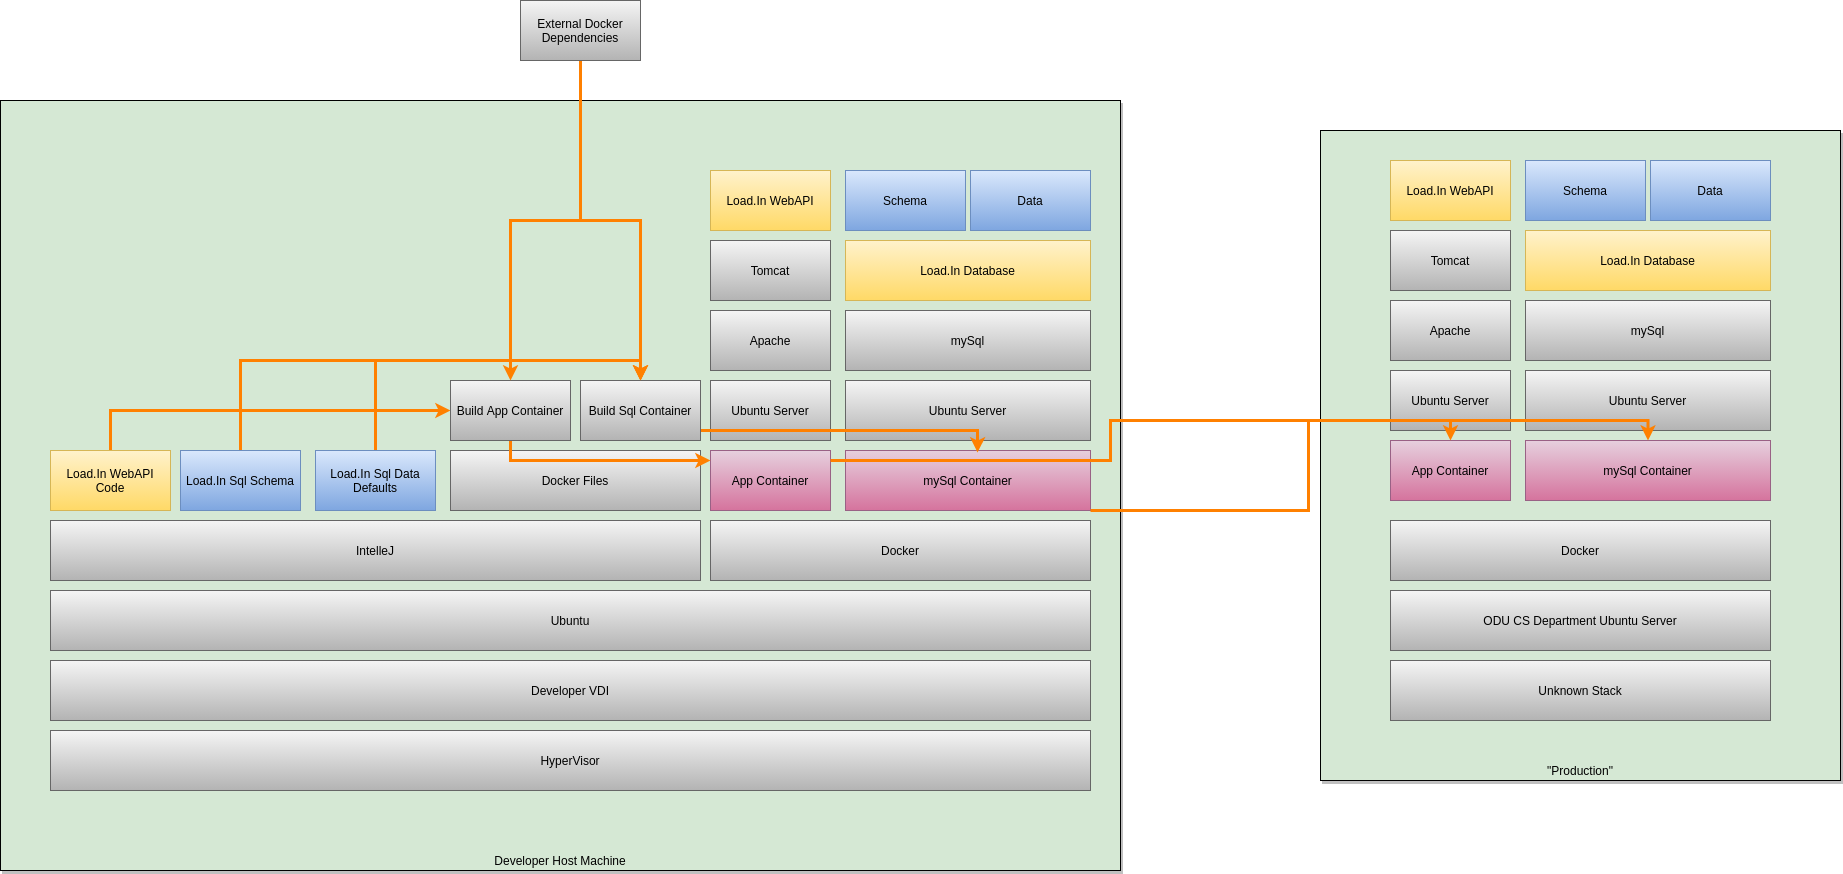

The diagram above was exported from draw.io. Its source (the exported page's mxGraphModel, read from the mxfile embedded in the PNG):
<mxGraphModel dx="1350" dy="1820" grid="1" gridSize="10" guides="1" tooltips="1" connect="1" arrows="1" fold="1" page="1" pageScale="1" pageWidth="850" pageHeight="1100" math="0" shadow="0">
  <root>
    <mxCell id="0" />
    <mxCell id="1" parent="0" />
    <mxCell id="7N_Ezh8CZ8ZybVzTjogl-33" value="&quot;Production&quot;" style="rounded=0;whiteSpace=wrap;html=1;verticalAlign=bottom;shadow=1;fillColor=#D5E8D4;glass=0;" vertex="1" parent="1">
      <mxGeometry x="1350" y="-70" width="520" height="650" as="geometry" />
    </mxCell>
    <mxCell id="7N_Ezh8CZ8ZybVzTjogl-17" value="Developer Host Machine" style="rounded=0;whiteSpace=wrap;html=1;verticalAlign=bottom;glass=0;shadow=1;fillColor=#D5E8D4;" vertex="1" parent="1">
      <mxGeometry x="30" y="-100" width="1120" height="770" as="geometry" />
    </mxCell>
    <mxCell id="7N_Ezh8CZ8ZybVzTjogl-1" value="Ubuntu" style="rounded=0;whiteSpace=wrap;html=1;strokeColor=#666666;fillColor=#f5f5f5;gradientColor=#b3b3b3;" vertex="1" parent="1">
      <mxGeometry x="80" y="390" width="1040" height="60" as="geometry" />
    </mxCell>
    <mxCell id="7N_Ezh8CZ8ZybVzTjogl-2" value="IntelleJ" style="rounded=0;whiteSpace=wrap;html=1;strokeColor=#666666;fillColor=#f5f5f5;gradientColor=#b3b3b3;" vertex="1" parent="1">
      <mxGeometry x="80" y="320" width="650" height="60" as="geometry" />
    </mxCell>
    <mxCell id="7N_Ezh8CZ8ZybVzTjogl-43" style="edgeStyle=orthogonalEdgeStyle;rounded=0;orthogonalLoop=1;jettySize=auto;html=1;entryX=0;entryY=0.5;entryDx=0;entryDy=0;exitX=0.5;exitY=0;exitDx=0;exitDy=0;strokeColor=#FF8000;strokeWidth=3;fillColor=#008a00;" edge="1" parent="1" source="7N_Ezh8CZ8ZybVzTjogl-3" target="7N_Ezh8CZ8ZybVzTjogl-38">
      <mxGeometry relative="1" as="geometry" />
    </mxCell>
    <mxCell id="7N_Ezh8CZ8ZybVzTjogl-3" value="Load.In WebAPI Code" style="rounded=0;whiteSpace=wrap;html=1;gradientColor=#ffd966;fillColor=#fff2cc;strokeColor=#d6b656;" vertex="1" parent="1">
      <mxGeometry x="80" y="250" width="120" height="60" as="geometry" />
    </mxCell>
    <mxCell id="7N_Ezh8CZ8ZybVzTjogl-4" value="Docker" style="rounded=0;whiteSpace=wrap;html=1;strokeColor=#666666;fillColor=#f5f5f5;gradientColor=#b3b3b3;" vertex="1" parent="1">
      <mxGeometry x="740" y="320" width="380" height="60" as="geometry" />
    </mxCell>
    <mxCell id="7N_Ezh8CZ8ZybVzTjogl-5" value="App Container" style="rounded=0;whiteSpace=wrap;html=1;gradientColor=#d5739d;fillColor=#e6d0de;strokeColor=#996185;" vertex="1" parent="1">
      <mxGeometry x="740" y="250" width="120" height="60" as="geometry" />
    </mxCell>
    <mxCell id="7N_Ezh8CZ8ZybVzTjogl-6" value="mySql Container" style="rounded=0;whiteSpace=wrap;html=1;gradientColor=#d5739d;fillColor=#e6d0de;strokeColor=#996185;" vertex="1" parent="1">
      <mxGeometry x="875" y="250" width="245" height="60" as="geometry" />
    </mxCell>
    <mxCell id="7N_Ezh8CZ8ZybVzTjogl-7" value="Apache" style="rounded=0;whiteSpace=wrap;html=1;strokeColor=#666666;fillColor=#f5f5f5;gradientColor=#b3b3b3;" vertex="1" parent="1">
      <mxGeometry x="740" y="110" width="120" height="60" as="geometry" />
    </mxCell>
    <mxCell id="7N_Ezh8CZ8ZybVzTjogl-8" value="Tomcat" style="rounded=0;whiteSpace=wrap;html=1;strokeColor=#666666;fillColor=#f5f5f5;gradientColor=#b3b3b3;" vertex="1" parent="1">
      <mxGeometry x="740" y="40" width="120" height="60" as="geometry" />
    </mxCell>
    <mxCell id="7N_Ezh8CZ8ZybVzTjogl-9" value="Load.In WebAPI" style="rounded=0;whiteSpace=wrap;html=1;gradientColor=#ffd966;fillColor=#fff2cc;strokeColor=#d6b656;" vertex="1" parent="1">
      <mxGeometry x="740" y="-30" width="120" height="60" as="geometry" />
    </mxCell>
    <mxCell id="7N_Ezh8CZ8ZybVzTjogl-10" value="mySql" style="rounded=0;whiteSpace=wrap;html=1;strokeColor=#666666;fillColor=#f5f5f5;gradientColor=#b3b3b3;" vertex="1" parent="1">
      <mxGeometry x="875" y="110" width="245" height="60" as="geometry" />
    </mxCell>
    <mxCell id="7N_Ezh8CZ8ZybVzTjogl-11" value="Ubuntu Server" style="rounded=0;whiteSpace=wrap;html=1;strokeColor=#666666;fillColor=#f5f5f5;gradientColor=#b3b3b3;" vertex="1" parent="1">
      <mxGeometry x="740" y="180" width="120" height="60" as="geometry" />
    </mxCell>
    <mxCell id="7N_Ezh8CZ8ZybVzTjogl-12" value="Ubuntu Server" style="rounded=0;whiteSpace=wrap;html=1;strokeColor=#666666;fillColor=#f5f5f5;gradientColor=#b3b3b3;" vertex="1" parent="1">
      <mxGeometry x="875" y="180" width="245" height="60" as="geometry" />
    </mxCell>
    <mxCell id="7N_Ezh8CZ8ZybVzTjogl-13" value="Load.In Database" style="rounded=0;whiteSpace=wrap;html=1;gradientColor=#ffd966;fillColor=#fff2cc;strokeColor=#d6b656;" vertex="1" parent="1">
      <mxGeometry x="875" y="40" width="245" height="60" as="geometry" />
    </mxCell>
    <mxCell id="7N_Ezh8CZ8ZybVzTjogl-14" value="Schema" style="rounded=0;whiteSpace=wrap;html=1;gradientColor=#7ea6e0;fillColor=#dae8fc;strokeColor=#6c8ebf;" vertex="1" parent="1">
      <mxGeometry x="875" y="-30" width="120" height="60" as="geometry" />
    </mxCell>
    <mxCell id="7N_Ezh8CZ8ZybVzTjogl-15" value="Data" style="rounded=0;whiteSpace=wrap;html=1;gradientColor=#7ea6e0;fillColor=#dae8fc;strokeColor=#6c8ebf;" vertex="1" parent="1">
      <mxGeometry x="1000" y="-30" width="120" height="60" as="geometry" />
    </mxCell>
    <mxCell id="7N_Ezh8CZ8ZybVzTjogl-16" value="HyperVisor" style="rounded=0;whiteSpace=wrap;html=1;gradientColor=#b3b3b3;fillColor=#f5f5f5;strokeColor=#666666;" vertex="1" parent="1">
      <mxGeometry x="80" y="530" width="1040" height="60" as="geometry" />
    </mxCell>
    <mxCell id="7N_Ezh8CZ8ZybVzTjogl-18" value="Developer VDI" style="rounded=0;whiteSpace=wrap;html=1;strokeColor=#666666;fillColor=#f5f5f5;gradientColor=#b3b3b3;" vertex="1" parent="1">
      <mxGeometry x="80" y="460" width="1040" height="60" as="geometry" />
    </mxCell>
    <mxCell id="7N_Ezh8CZ8ZybVzTjogl-19" value="Unknown Stack" style="rounded=0;whiteSpace=wrap;html=1;strokeColor=#666666;fillColor=#f5f5f5;gradientColor=#b3b3b3;" vertex="1" parent="1">
      <mxGeometry x="1420" y="460" width="380" height="60" as="geometry" />
    </mxCell>
    <mxCell id="7N_Ezh8CZ8ZybVzTjogl-20" value="ODU CS Department Ubuntu Server" style="rounded=0;whiteSpace=wrap;html=1;strokeColor=#666666;fillColor=#f5f5f5;gradientColor=#b3b3b3;" vertex="1" parent="1">
      <mxGeometry x="1420" y="390" width="380" height="60" as="geometry" />
    </mxCell>
    <mxCell id="7N_Ezh8CZ8ZybVzTjogl-21" value="Docker" style="rounded=0;whiteSpace=wrap;html=1;strokeColor=#666666;fillColor=#f5f5f5;gradientColor=#b3b3b3;" vertex="1" parent="1">
      <mxGeometry x="1420" y="320" width="380" height="60" as="geometry" />
    </mxCell>
    <mxCell id="7N_Ezh8CZ8ZybVzTjogl-22" value="App Container" style="rounded=0;whiteSpace=wrap;html=1;gradientColor=#d5739d;fillColor=#e6d0de;strokeColor=#996185;" vertex="1" parent="1">
      <mxGeometry x="1420" y="240" width="120" height="60" as="geometry" />
    </mxCell>
    <mxCell id="7N_Ezh8CZ8ZybVzTjogl-23" value="mySql Container" style="rounded=0;whiteSpace=wrap;html=1;gradientColor=#d5739d;fillColor=#e6d0de;strokeColor=#996185;" vertex="1" parent="1">
      <mxGeometry x="1555" y="240" width="245" height="60" as="geometry" />
    </mxCell>
    <mxCell id="7N_Ezh8CZ8ZybVzTjogl-24" value="Apache" style="rounded=0;whiteSpace=wrap;html=1;strokeColor=#666666;fillColor=#f5f5f5;gradientColor=#b3b3b3;" vertex="1" parent="1">
      <mxGeometry x="1420" y="100" width="120" height="60" as="geometry" />
    </mxCell>
    <mxCell id="7N_Ezh8CZ8ZybVzTjogl-25" value="Tomcat" style="rounded=0;whiteSpace=wrap;html=1;strokeColor=#666666;fillColor=#f5f5f5;gradientColor=#b3b3b3;" vertex="1" parent="1">
      <mxGeometry x="1420" y="30" width="120" height="60" as="geometry" />
    </mxCell>
    <mxCell id="7N_Ezh8CZ8ZybVzTjogl-26" value="Load.In WebAPI" style="rounded=0;whiteSpace=wrap;html=1;gradientColor=#ffd966;fillColor=#fff2cc;strokeColor=#d6b656;" vertex="1" parent="1">
      <mxGeometry x="1420" y="-40" width="120" height="60" as="geometry" />
    </mxCell>
    <mxCell id="7N_Ezh8CZ8ZybVzTjogl-27" value="mySql" style="rounded=0;whiteSpace=wrap;html=1;strokeColor=#666666;fillColor=#f5f5f5;gradientColor=#b3b3b3;" vertex="1" parent="1">
      <mxGeometry x="1555" y="100" width="245" height="60" as="geometry" />
    </mxCell>
    <mxCell id="7N_Ezh8CZ8ZybVzTjogl-28" value="Ubuntu Server" style="rounded=0;whiteSpace=wrap;html=1;strokeColor=#666666;fillColor=#f5f5f5;gradientColor=#b3b3b3;" vertex="1" parent="1">
      <mxGeometry x="1420" y="170" width="120" height="60" as="geometry" />
    </mxCell>
    <mxCell id="7N_Ezh8CZ8ZybVzTjogl-29" value="Ubuntu Server" style="rounded=0;whiteSpace=wrap;html=1;strokeColor=#666666;fillColor=#f5f5f5;gradientColor=#b3b3b3;" vertex="1" parent="1">
      <mxGeometry x="1555" y="170" width="245" height="60" as="geometry" />
    </mxCell>
    <mxCell id="7N_Ezh8CZ8ZybVzTjogl-30" value="Load.In Database" style="rounded=0;whiteSpace=wrap;html=1;strokeColor=#d6b656;fillColor=#fff2cc;gradientColor=#ffd966;" vertex="1" parent="1">
      <mxGeometry x="1555" y="30" width="245" height="60" as="geometry" />
    </mxCell>
    <mxCell id="7N_Ezh8CZ8ZybVzTjogl-31" value="Schema" style="rounded=0;whiteSpace=wrap;html=1;gradientColor=#7ea6e0;fillColor=#dae8fc;strokeColor=#6c8ebf;" vertex="1" parent="1">
      <mxGeometry x="1555" y="-40" width="120" height="60" as="geometry" />
    </mxCell>
    <mxCell id="7N_Ezh8CZ8ZybVzTjogl-32" value="Data" style="rounded=0;whiteSpace=wrap;html=1;gradientColor=#7ea6e0;fillColor=#dae8fc;strokeColor=#6c8ebf;" vertex="1" parent="1">
      <mxGeometry x="1680" y="-40" width="120" height="60" as="geometry" />
    </mxCell>
    <mxCell id="7N_Ezh8CZ8ZybVzTjogl-45" style="edgeStyle=orthogonalEdgeStyle;rounded=0;orthogonalLoop=1;jettySize=auto;html=1;entryX=0.5;entryY=0;entryDx=0;entryDy=0;exitX=0.5;exitY=0;exitDx=0;exitDy=0;strokeColor=#FF8000;strokeWidth=3;fillColor=#008a00;" edge="1" parent="1" source="7N_Ezh8CZ8ZybVzTjogl-34" target="7N_Ezh8CZ8ZybVzTjogl-39">
      <mxGeometry relative="1" as="geometry" />
    </mxCell>
    <mxCell id="7N_Ezh8CZ8ZybVzTjogl-34" value="Load.In Sql Schema" style="rounded=0;whiteSpace=wrap;html=1;gradientColor=#7ea6e0;fillColor=#dae8fc;strokeColor=#6c8ebf;" vertex="1" parent="1">
      <mxGeometry x="210" y="250" width="120" height="60" as="geometry" />
    </mxCell>
    <mxCell id="7N_Ezh8CZ8ZybVzTjogl-46" style="edgeStyle=orthogonalEdgeStyle;rounded=0;orthogonalLoop=1;jettySize=auto;html=1;entryX=0.5;entryY=0;entryDx=0;entryDy=0;exitX=0.5;exitY=0;exitDx=0;exitDy=0;strokeColor=#FF8000;strokeWidth=3;fillColor=#008a00;" edge="1" parent="1" source="7N_Ezh8CZ8ZybVzTjogl-35" target="7N_Ezh8CZ8ZybVzTjogl-39">
      <mxGeometry relative="1" as="geometry" />
    </mxCell>
    <mxCell id="7N_Ezh8CZ8ZybVzTjogl-35" value="Load.In Sql Data Defaults" style="rounded=0;whiteSpace=wrap;html=1;gradientColor=#7ea6e0;fillColor=#dae8fc;strokeColor=#6c8ebf;" vertex="1" parent="1">
      <mxGeometry x="345" y="250" width="120" height="60" as="geometry" />
    </mxCell>
    <mxCell id="7N_Ezh8CZ8ZybVzTjogl-36" value="Docker Files" style="rounded=0;whiteSpace=wrap;html=1;strokeColor=#666666;fillColor=#f5f5f5;gradientColor=#b3b3b3;" vertex="1" parent="1">
      <mxGeometry x="480" y="250" width="250" height="60" as="geometry" />
    </mxCell>
    <mxCell id="7N_Ezh8CZ8ZybVzTjogl-47" style="edgeStyle=orthogonalEdgeStyle;rounded=0;orthogonalLoop=1;jettySize=auto;html=1;exitX=0.5;exitY=1;exitDx=0;exitDy=0;strokeColor=#FF8000;strokeWidth=3;fillColor=#008a00;" edge="1" parent="1" source="7N_Ezh8CZ8ZybVzTjogl-38" target="7N_Ezh8CZ8ZybVzTjogl-5">
      <mxGeometry relative="1" as="geometry">
        <Array as="points">
          <mxPoint x="540" y="260" />
        </Array>
      </mxGeometry>
    </mxCell>
    <mxCell id="7N_Ezh8CZ8ZybVzTjogl-38" value="Build App Container" style="rounded=0;whiteSpace=wrap;html=1;strokeColor=#666666;fillColor=#f5f5f5;gradientColor=#b3b3b3;" vertex="1" parent="1">
      <mxGeometry x="480" y="180" width="120" height="60" as="geometry" />
    </mxCell>
    <mxCell id="7N_Ezh8CZ8ZybVzTjogl-48" style="edgeStyle=orthogonalEdgeStyle;rounded=0;orthogonalLoop=1;jettySize=auto;html=1;entryX=0.539;entryY=0.033;entryDx=0;entryDy=0;entryPerimeter=0;strokeColor=#FF8000;strokeWidth=3;fillColor=#008a00;" edge="1" parent="1" source="7N_Ezh8CZ8ZybVzTjogl-39" target="7N_Ezh8CZ8ZybVzTjogl-6">
      <mxGeometry relative="1" as="geometry">
        <Array as="points">
          <mxPoint x="1007" y="230" />
        </Array>
      </mxGeometry>
    </mxCell>
    <mxCell id="7N_Ezh8CZ8ZybVzTjogl-39" value="Build Sql Container" style="rounded=0;whiteSpace=wrap;html=1;strokeColor=#666666;fillColor=#f5f5f5;gradientColor=#b3b3b3;" vertex="1" parent="1">
      <mxGeometry x="610" y="180" width="120" height="60" as="geometry" />
    </mxCell>
    <mxCell id="7N_Ezh8CZ8ZybVzTjogl-41" style="edgeStyle=orthogonalEdgeStyle;rounded=0;orthogonalLoop=1;jettySize=auto;html=1;strokeColor=#FF8000;strokeWidth=3;fillColor=#008a00;" edge="1" parent="1" source="7N_Ezh8CZ8ZybVzTjogl-40" target="7N_Ezh8CZ8ZybVzTjogl-38">
      <mxGeometry relative="1" as="geometry" />
    </mxCell>
    <mxCell id="7N_Ezh8CZ8ZybVzTjogl-42" style="edgeStyle=orthogonalEdgeStyle;rounded=0;orthogonalLoop=1;jettySize=auto;html=1;strokeColor=#FF8000;strokeWidth=3;fillColor=#008a00;" edge="1" parent="1" source="7N_Ezh8CZ8ZybVzTjogl-40" target="7N_Ezh8CZ8ZybVzTjogl-39">
      <mxGeometry relative="1" as="geometry" />
    </mxCell>
    <mxCell id="7N_Ezh8CZ8ZybVzTjogl-40" value="External Docker Dependencies" style="rounded=0;whiteSpace=wrap;html=1;strokeColor=#666666;fillColor=#f5f5f5;gradientColor=#b3b3b3;" vertex="1" parent="1">
      <mxGeometry x="550" y="-200" width="120" height="60" as="geometry" />
    </mxCell>
    <mxCell id="7N_Ezh8CZ8ZybVzTjogl-50" style="edgeStyle=orthogonalEdgeStyle;rounded=0;orthogonalLoop=1;jettySize=auto;html=1;entryX=0.5;entryY=0;entryDx=0;entryDy=0;fillColor=#008a00;strokeColor=#FF8000;strokeWidth=3;" edge="1" parent="1" source="7N_Ezh8CZ8ZybVzTjogl-5" target="7N_Ezh8CZ8ZybVzTjogl-22">
      <mxGeometry relative="1" as="geometry">
        <Array as="points">
          <mxPoint x="1140" y="260" />
          <mxPoint x="1140" y="220" />
          <mxPoint x="1480" y="220" />
        </Array>
      </mxGeometry>
    </mxCell>
    <mxCell id="7N_Ezh8CZ8ZybVzTjogl-49" style="edgeStyle=orthogonalEdgeStyle;rounded=0;orthogonalLoop=1;jettySize=auto;html=1;entryX=0.5;entryY=0;entryDx=0;entryDy=0;fillColor=#008a00;strokeColor=#FF8000;strokeWidth=3;" edge="1" parent="1" source="7N_Ezh8CZ8ZybVzTjogl-6" target="7N_Ezh8CZ8ZybVzTjogl-23">
      <mxGeometry relative="1" as="geometry">
        <Array as="points">
          <mxPoint x="1338" y="310" />
          <mxPoint x="1338" y="220" />
          <mxPoint x="1678" y="220" />
        </Array>
      </mxGeometry>
    </mxCell>
  </root>
</mxGraphModel>